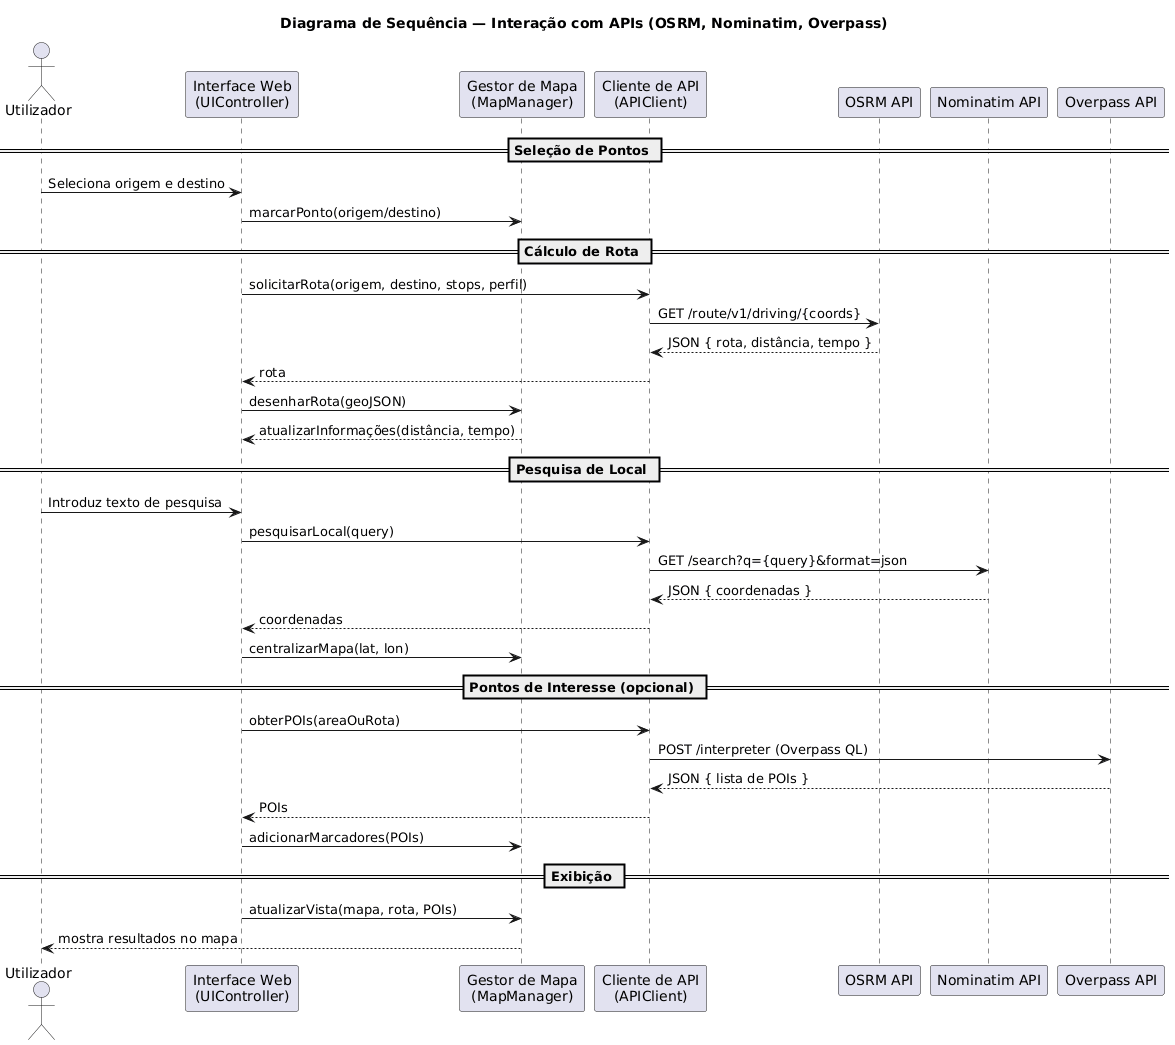

The diagram above was rendered by PlantUML. Its source (embedded in the PNG):
@startuml
title Diagrama de Sequência — Interação com APIs (OSRM, Nominatim, Overpass)

actor Utilizador

participant "Interface Web\n(UIController)" as UI
participant "Gestor de Mapa\n(MapManager)" as MapManager
participant "Cliente de API\n(APIClient)" as APIClient
participant "OSRM API" as OSRM
participant "Nominatim API" as Nominatim
participant "Overpass API" as Overpass

== Seleção de Pontos ==
Utilizador -> UI : Seleciona origem e destino
UI -> MapManager : marcarPonto(origem/destino)

== Cálculo de Rota ==
UI -> APIClient : solicitarRota(origem, destino, stops, perfil)
APIClient -> OSRM : GET /route/v1/driving/{coords}
OSRM --> APIClient : JSON { rota, distância, tempo }
APIClient --> UI : rota
UI -> MapManager : desenharRota(geoJSON)
UI <-- MapManager : atualizarInformações(distância, tempo)

== Pesquisa de Local ==
Utilizador -> UI : Introduz texto de pesquisa
UI -> APIClient : pesquisarLocal(query)
APIClient -> Nominatim : GET /search?q={query}&format=json
Nominatim --> APIClient : JSON { coordenadas }
APIClient --> UI : coordenadas
UI -> MapManager : centralizarMapa(lat, lon)

== Pontos de Interesse (opcional) ==
UI -> APIClient : obterPOIs(areaOuRota)
APIClient -> Overpass : POST /interpreter (Overpass QL)
Overpass --> APIClient : JSON { lista de POIs }
APIClient --> UI : POIs
UI -> MapManager : adicionarMarcadores(POIs)

== Exibição ==
UI -> MapManager : atualizarVista(mapa, rota, POIs)
MapManager --> Utilizador : mostra resultados no mapa
@enduml